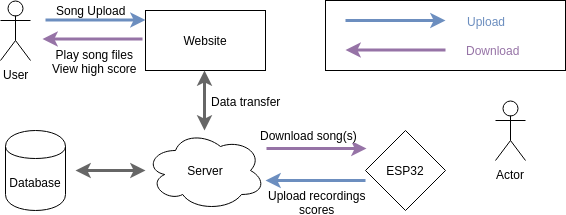

The diagram above was exported from draw.io. Its source (the exported page's mxGraphModel, read from the mxfile embedded in the PNG):
<mxGraphModel dx="1394" dy="836" grid="1" gridSize="10" guides="1" tooltips="1" connect="1" arrows="1" fold="1" page="1" pageScale="1" pageWidth="850" pageHeight="1100" math="0" shadow="0">
  <root>
    <mxCell id="0" />
    <mxCell id="1" parent="0" />
    <mxCell id="sLOXegiXzzBIfnacDut6-1" value="Server" style="ellipse;shape=cloud;whiteSpace=wrap;html=1;" parent="1" vertex="1">
      <mxGeometry x="230" y="360" width="120" height="80" as="geometry" />
    </mxCell>
    <mxCell id="sLOXegiXzzBIfnacDut6-3" value="Database" style="shape=cylinder;whiteSpace=wrap;html=1;boundedLbl=1;backgroundOutline=1;" parent="1" vertex="1">
      <mxGeometry x="90" y="360" width="60" height="80" as="geometry" />
    </mxCell>
    <mxCell id="sLOXegiXzzBIfnacDut6-4" value="Website" style="rounded=0;whiteSpace=wrap;html=1;" parent="1" vertex="1">
      <mxGeometry x="230" y="240" width="120" height="60" as="geometry" />
    </mxCell>
    <mxCell id="sLOXegiXzzBIfnacDut6-5" value="User" style="shape=umlActor;verticalLabelPosition=bottom;labelBackgroundColor=#ffffff;verticalAlign=top;html=1;outlineConnect=0;" parent="1" vertex="1">
      <mxGeometry x="85" y="230" width="30" height="60" as="geometry" />
    </mxCell>
    <mxCell id="sLOXegiXzzBIfnacDut6-8" value="" style="endArrow=classic;html=1;strokeWidth=3;fillColor=#dae8fc;strokeColor=#6c8ebf;" parent="1" edge="1">
      <mxGeometry width="50" height="50" relative="1" as="geometry">
        <mxPoint x="130" y="249.5" as="sourcePoint" />
        <mxPoint x="230" y="249.5" as="targetPoint" />
      </mxGeometry>
    </mxCell>
    <mxCell id="sLOXegiXzzBIfnacDut6-9" value="Song Upload" style="text;html=1;resizable=0;points=[];align=center;verticalAlign=middle;labelBackgroundColor=#ffffff;" parent="sLOXegiXzzBIfnacDut6-8" vertex="1" connectable="0">
      <mxGeometry x="-0.22" y="-1" relative="1" as="geometry">
        <mxPoint x="6" y="-11.5" as="offset" />
      </mxGeometry>
    </mxCell>
    <mxCell id="sLOXegiXzzBIfnacDut6-10" value="" style="endArrow=classic;html=1;strokeWidth=3;fillColor=#e1d5e7;strokeColor=#9673a6;" parent="1" edge="1">
      <mxGeometry width="50" height="50" relative="1" as="geometry">
        <mxPoint x="227" y="268.5" as="sourcePoint" />
        <mxPoint x="127" y="268.5" as="targetPoint" />
      </mxGeometry>
    </mxCell>
    <mxCell id="sLOXegiXzzBIfnacDut6-11" value="Play song files&lt;br&gt;View high score&lt;br&gt;" style="text;html=1;resizable=0;points=[];align=center;verticalAlign=middle;labelBackgroundColor=#ffffff;" parent="sLOXegiXzzBIfnacDut6-10" vertex="1" connectable="0">
      <mxGeometry x="-0.22" y="-1" relative="1" as="geometry">
        <mxPoint x="-9" y="22.5" as="offset" />
      </mxGeometry>
    </mxCell>
    <mxCell id="sLOXegiXzzBIfnacDut6-14" value="" style="endArrow=classic;html=1;strokeWidth=3;fillColor=#f5f5f5;strokeColor=#666666;startArrow=classic;startFill=1;" parent="1" edge="1">
      <mxGeometry width="50" height="50" relative="1" as="geometry">
        <mxPoint x="289" y="300" as="sourcePoint" />
        <mxPoint x="289" y="360" as="targetPoint" />
      </mxGeometry>
    </mxCell>
    <mxCell id="sLOXegiXzzBIfnacDut6-16" value="Data transfer" style="text;html=1;resizable=0;points=[];align=center;verticalAlign=middle;labelBackgroundColor=#ffffff;" parent="sLOXegiXzzBIfnacDut6-14" vertex="1" connectable="0">
      <mxGeometry x="-0.4667" y="-1" relative="1" as="geometry">
        <mxPoint x="42" y="14" as="offset" />
      </mxGeometry>
    </mxCell>
    <mxCell id="sLOXegiXzzBIfnacDut6-17" value="" style="endArrow=classic;html=1;strokeWidth=3;fillColor=#f5f5f5;strokeColor=#666666;startArrow=classic;startFill=1;" parent="1" edge="1">
      <mxGeometry width="50" height="50" relative="1" as="geometry">
        <mxPoint x="160" y="400" as="sourcePoint" />
        <mxPoint x="230" y="400" as="targetPoint" />
      </mxGeometry>
    </mxCell>
    <mxCell id="bh7pRXUbo3f7jt3zmj3W-1" value="ESP32" style="rhombus;whiteSpace=wrap;html=1;" vertex="1" parent="1">
      <mxGeometry x="450" y="360" width="80" height="80" as="geometry" />
    </mxCell>
    <mxCell id="bh7pRXUbo3f7jt3zmj3W-2" value="Actor" style="shape=umlActor;verticalLabelPosition=bottom;labelBackgroundColor=#ffffff;verticalAlign=top;html=1;outlineConnect=0;" vertex="1" parent="1">
      <mxGeometry x="580" y="330" width="30" height="60" as="geometry" />
    </mxCell>
    <mxCell id="bh7pRXUbo3f7jt3zmj3W-3" value="" style="endArrow=classic;html=1;strokeWidth=3;fillColor=#e1d5e7;strokeColor=#9673a6;" edge="1" parent="1">
      <mxGeometry width="50" height="50" relative="1" as="geometry">
        <mxPoint x="351" y="378" as="sourcePoint" />
        <mxPoint x="451" y="378" as="targetPoint" />
      </mxGeometry>
    </mxCell>
    <mxCell id="bh7pRXUbo3f7jt3zmj3W-5" value="Download song(s)" style="text;html=1;resizable=0;points=[];align=center;verticalAlign=middle;labelBackgroundColor=#ffffff;" vertex="1" connectable="0" parent="bh7pRXUbo3f7jt3zmj3W-3">
      <mxGeometry x="0.42" relative="1" as="geometry">
        <mxPoint x="-29" y="-14" as="offset" />
      </mxGeometry>
    </mxCell>
    <mxCell id="bh7pRXUbo3f7jt3zmj3W-6" value="" style="endArrow=classic;html=1;strokeWidth=3;fillColor=#dae8fc;strokeColor=#6c8ebf;" edge="1" parent="1">
      <mxGeometry width="50" height="50" relative="1" as="geometry">
        <mxPoint x="450" y="410" as="sourcePoint" />
        <mxPoint x="350" y="410" as="targetPoint" />
      </mxGeometry>
    </mxCell>
    <mxCell id="bh7pRXUbo3f7jt3zmj3W-7" value="Upload recordings&lt;br&gt;scores&lt;br&gt;" style="text;html=1;resizable=0;points=[];align=center;verticalAlign=middle;labelBackgroundColor=#ffffff;" vertex="1" connectable="0" parent="bh7pRXUbo3f7jt3zmj3W-6">
      <mxGeometry x="-0.22" y="-1" relative="1" as="geometry">
        <mxPoint x="-10" y="22" as="offset" />
      </mxGeometry>
    </mxCell>
    <mxCell id="bh7pRXUbo3f7jt3zmj3W-16" value="" style="group" vertex="1" connectable="0" parent="1">
      <mxGeometry x="410" y="230" width="240" height="70" as="geometry" />
    </mxCell>
    <mxCell id="bh7pRXUbo3f7jt3zmj3W-15" value="" style="rounded=0;whiteSpace=wrap;html=1;" vertex="1" parent="bh7pRXUbo3f7jt3zmj3W-16">
      <mxGeometry width="240" height="70" as="geometry" />
    </mxCell>
    <mxCell id="bh7pRXUbo3f7jt3zmj3W-9" value="" style="endArrow=classic;html=1;strokeWidth=3;fillColor=#dae8fc;strokeColor=#6c8ebf;" edge="1" parent="bh7pRXUbo3f7jt3zmj3W-16">
      <mxGeometry width="50" height="50" relative="1" as="geometry">
        <mxPoint x="20" y="20" as="sourcePoint" />
        <mxPoint x="120" y="20" as="targetPoint" />
      </mxGeometry>
    </mxCell>
    <mxCell id="bh7pRXUbo3f7jt3zmj3W-10" value="&lt;font color=&quot;#6c8ebf&quot;&gt;Upload&lt;/font&gt;" style="text;html=1;resizable=0;points=[];align=center;verticalAlign=middle;labelBackgroundColor=#ffffff;" vertex="1" connectable="0" parent="bh7pRXUbo3f7jt3zmj3W-9">
      <mxGeometry x="-0.22" y="-1" relative="1" as="geometry">
        <mxPoint x="101" y="-1" as="offset" />
      </mxGeometry>
    </mxCell>
    <mxCell id="bh7pRXUbo3f7jt3zmj3W-11" value="" style="endArrow=classic;html=1;strokeWidth=3;fillColor=#e1d5e7;strokeColor=#9673a6;" edge="1" parent="bh7pRXUbo3f7jt3zmj3W-16">
      <mxGeometry width="50" height="50" relative="1" as="geometry">
        <mxPoint x="120" y="49.5" as="sourcePoint" />
        <mxPoint x="20" y="49.5" as="targetPoint" />
      </mxGeometry>
    </mxCell>
    <mxCell id="bh7pRXUbo3f7jt3zmj3W-12" value="&lt;font color=&quot;#9673a6&quot;&gt;Download&lt;/font&gt;&lt;br&gt;" style="text;html=1;resizable=0;points=[];align=center;verticalAlign=middle;labelBackgroundColor=#ffffff;" vertex="1" connectable="0" parent="bh7pRXUbo3f7jt3zmj3W-11">
      <mxGeometry x="-0.22" y="-1" relative="1" as="geometry">
        <mxPoint x="86" y="0.5" as="offset" />
      </mxGeometry>
    </mxCell>
  </root>
</mxGraphModel>